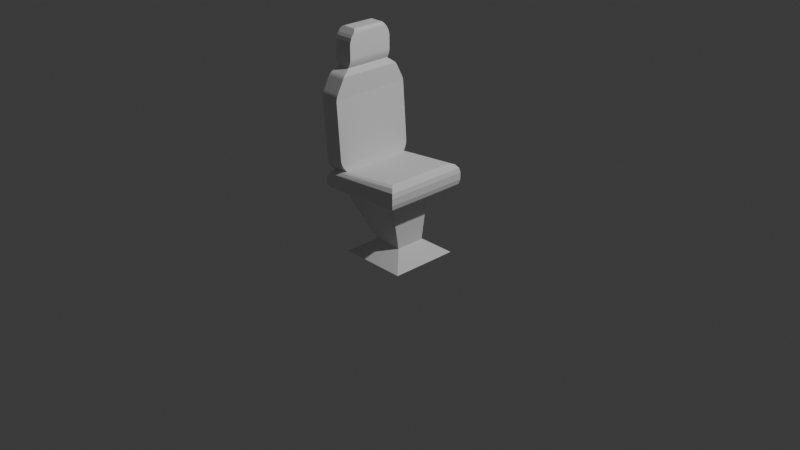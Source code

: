 # Source: chair.blend  (saved by Blender 5.1.30; exported with 4.5.12 LTS)
import bpy
from mathutils import Matrix  # noqa: F401  (used for matrix-valued properties, if any)

bpy.ops.wm.read_factory_settings(use_empty=True)
scene = bpy.context.scene
scene.name = 'Scene'

# ---- collections
col_collection = bpy.data.collections.new('Collection'); scene.collection.children.link(col_collection)
col_collection_2 = bpy.data.collections.new('Collection 2'); scene.collection.children.link(col_collection_2)

# ---- world
world_world = bpy.data.worlds.new('World'); scene.world = world_world
world_world.use_nodes = True; world_world.node_tree.nodes.clear()
_N = world_world.node_tree.nodes; _L = world_world.node_tree.links
n0 = _N.new('ShaderNodeOutputWorld'); n0.name = 'World Output'; n0.location = (200, 100)
n1 = _N.new('ShaderNodeBackground'); n1.name = 'Background'; n1.location = (-200, 100)
n1.inputs[0].default_value = (0.05088, 0.05088, 0.05088, 1.0)
_L.new(n1.outputs[0], n0.inputs[0])
n0.is_active_output = True
world_world.color = (0.05088, 0.05088, 0.05088)
world_world.sun_shadow_jitter_overblur = 0.0

# ---- cameras
cam_camera = bpy.data.cameras.new('Camera')
cam_camera.clip_end = 100.0
cam_camera.ortho_scale = 7.314

# ---- lights
light_light = bpy.data.lights.new('Light', 'POINT')
light_light.energy = 1000.0
light_light.shadow_soft_size = 0.1

# ---- meshes
me_cube_029 = bpy.data.meshes.new('Cube.029')
me_cube_029.from_pydata([(-1.0, -1.0, -1.0), (-1.0, -1.0, 1.0), (-1.0, 1.0, -1.0), (-1.0, 1.0, 1.0), (1.0, -1.0, -1.0), (1.0, -1.0, 1.0), (1.0, 1.0, -1.0), (1.0, 1.0, 1.0), (-1.488, 0.3676, -2.542), (-1.725, -0.5697, -0.1011), (-1.725, 13.08, -2.542), (-1.725, 13.08, -0.1011), (1.483, 0.3676, -2.542), (1.72, -0.5697, -0.1011), (1.72, 13.08, -2.542), (1.72, 13.08, -0.1011), (-1.488, 9.457, -2.542), (-1.725, 10.39, -0.1011), (1.483, 9.457, -2.542), (1.72, 10.39, -0.1011), (-1.725, 10.39, -2.542), (-1.725, -0.5697, -2.542), (1.72, -0.5697, -2.542), (1.72, 10.39, -2.542), (-0.8469, 9.279, -7.449), (-0.8469, 4.113, -7.449), (0.8419, 4.113, -7.449), (0.8419, 9.279, -7.449), (-1.647, 11.73, -8.142), (-1.647, 1.666, -8.142), (1.642, 1.666, -8.142), (1.642, 11.73, -8.142), (-1.45, -0.5268, -0.08922), (-1.172, -0.5268, 11.14), (-1.45, 2.573, -0.08922), (-1.172, 2.573, 11.14), (1.45, -0.5268, -0.08922), (1.172, -0.5268, 11.14), (1.45, 2.573, -0.08922), (1.172, 2.573, 11.14), (-1.718, -0.5268, 0.9658), (-1.718, 2.573, 0.9658), (1.718, 2.573, 0.9658), (1.718, -0.5268, 0.9658), (-1.718, -0.5268, 8.895), (-1.718, 2.573, 8.895), (1.718, 2.573, 8.895), (1.718, -0.5268, 8.895), (-0.7539, -0.5268, 16.1), (-0.7539, 2.573, 16.1), (0.7535, 2.573, 16.1), (0.7535, -0.5268, 16.1), (-1.172, -0.5268, 14.61), (-1.172, 2.573, 14.61), (1.172, -0.5268, 14.61), (1.172, 2.573, 14.61), (-0.2554, -0.8044, 3.199), (-0.7301, -0.8044, 8.271), (-0.2554, 0.1488, 3.199), (-0.7301, 0.1488, 8.271), (0.2469, -0.8044, 3.199), (0.7215, -0.8044, 8.271), (0.2469, 0.1488, 3.199), (0.7215, 0.1488, 8.271), (-0.4098, -0.7265, 12.53), (-0.4098, -0.7265, 13.35), (-0.4098, 0.7265, 12.53), (-0.4098, 0.7265, 13.35), (0.4098, -0.7265, 12.53), (0.4098, -0.7265, 13.35), (0.4098, 0.7265, 12.53), (0.4098, 0.7265, 13.35)], [], [(0, 1, 3, 2), (2, 3, 7, 6), (6, 7, 5, 4), (4, 5, 1, 0), (2, 6, 4, 0), (7, 3, 1, 5), (20, 17, 11, 10), (10, 11, 15, 14), (23, 19, 13, 22), (22, 13, 9, 21), (18, 12, 26, 27), (19, 17, 9, 13), (15, 11, 17, 19), (10, 14, 23, 20), (14, 15, 19, 23), (21, 9, 17, 20), (16, 8, 21, 20), (8, 12, 22, 21), (12, 18, 23, 22), (18, 16, 20, 23), (27, 26, 30, 31), (8, 16, 24, 25), (16, 18, 27, 24), (12, 8, 25, 26), (28, 31, 30, 29), (25, 24, 28, 29), (24, 27, 31, 28), (26, 25, 29, 30), (44, 33, 35, 45), (45, 35, 39, 46), (46, 39, 37, 47), (47, 37, 33, 44), (34, 38, 36, 32), (53, 52, 48, 49), (36, 43, 40, 32), (38, 42, 43, 36), (34, 41, 42, 38), (32, 40, 41, 34), (43, 47, 44, 40), (42, 46, 47, 43), (41, 45, 46, 42), (40, 44, 45, 41), (50, 49, 48, 51), (52, 54, 51, 48), (55, 53, 49, 50), (54, 55, 50, 51), (37, 39, 55, 54), (39, 35, 53, 55), (33, 37, 54, 52), (35, 33, 52, 53), (56, 57, 59, 58), (58, 59, 63, 62), (62, 63, 61, 60), (60, 61, 57, 56), (58, 62, 60, 56), (63, 59, 57, 61), (64, 65, 67, 66), (66, 67, 71, 70), (70, 71, 69, 68), (68, 69, 65, 64), (66, 70, 68, 64), (71, 67, 65, 69)])
_uv = me_cube_029.uv_layers.new(name='UVMap')
_uv.uv.foreach_set('vector', [0.375, 0.0, 0.625, 0.0, 0.625, 0.25, 0.375, 0.25, 0.375, 0.25, 0.625, 0.25, 0.625, 0.5, 0.375, 0.5, 0.375, 0.5, 0.625, 0.5, 0.625, 0.75, 0.375, 0.75, 0.375, 0.75, 0.625, 0.75, 0.625, 1.0, 0.375, 1.0, 0.125, 0.5, 0.375, 0.5, 0.375, 0.75, 0.125, 0.75, 0.625, 0.5, 0.875, 0.5, 0.875, 0.75, 0.625, 0.75, 0.375, 0.2009, 0.625, 0.2009, 0.625, 0.25, 0.375, 0.25, 0.375, 0.25, 0.625, 0.25, 0.625, 0.5, 0.375, 0.5, 0.375, 0.5491, 0.625, 0.5491, 0.625, 0.75, 0.375, 0.75, 0.375, 0.75, 0.625, 0.75, 0.625, 1.0, 0.375, 1.0, 0.3578, 0.5663, 0.3578, 0.7328, 0.3578, 0.7328, 0.3578, 0.5663, 0.625, 0.5491, 0.875, 0.5491, 0.875, 0.75, 0.625, 0.75, 0.625, 0.5, 0.875, 0.5, 0.875, 0.5491, 0.625, 0.5491, 0.125, 0.5, 0.375, 0.5, 0.375, 0.5491, 0.125, 0.5491, 0.375, 0.5, 0.625, 0.5, 0.625, 0.5491, 0.375, 0.5491, 0.375, 0.0, 0.625, 0.0, 0.625, 0.2009, 0.375, 0.2009, 0.1422, 0.5663, 0.1422, 0.7328, 0.125, 0.75, 0.125, 0.5491, 0.1422, 0.7328, 0.3578, 0.7328, 0.375, 0.75, 0.125, 0.75, 0.3578, 0.7328, 0.3578, 0.5663, 0.375, 0.5491, 0.375, 0.75, 0.3578, 0.5663, 0.1422, 0.5663, 0.125, 0.5491, 0.375, 0.5491, 0.3578, 0.5663, 0.3578, 0.7328, 0.3578, 0.7328, 0.3578, 0.5663, 0.1422, 0.7328, 0.1422, 0.5663, 0.1422, 0.5663, 0.1422, 0.7328, 0.1422, 0.5663, 0.3578, 0.5663, 0.3578, 0.5663, 0.1422, 0.5663, 0.3578, 0.7328, 0.1422, 0.7328, 0.1422, 0.7328, 0.3578, 0.7328, 0.1422, 0.5663, 0.3578, 0.5663, 0.3578, 0.7328, 0.1422, 0.7328, 0.1422, 0.7328, 0.1422, 0.5663, 0.1422, 0.5663, 0.1422, 0.7328, 0.1422, 0.5663, 0.3578, 0.5663, 0.3578, 0.5663, 0.1422, 0.5663, 0.3578, 0.7328, 0.1422, 0.7328, 0.1422, 0.7328, 0.3578, 0.7328, 0.5751, 0.0, 0.625, 0.0, 0.625, 0.25, 0.5751, 0.25, 0.5751, 0.25, 0.625, 0.25, 0.625, 0.5, 0.5751, 0.5, 0.5751, 0.5, 0.625, 0.5, 0.625, 0.75, 0.5751, 0.75, 0.5751, 0.75, 0.625, 0.75, 0.625, 1.0, 0.5751, 1.0, 0.125, 0.5, 0.375, 0.5, 0.375, 0.75, 0.125, 0.75, 0.625, 0.25, 0.625, 0.0, 0.625, 0.0, 0.625, 0.25, 0.375, 0.75, 0.409, 0.75, 0.409, 1.0, 0.375, 1.0, 0.375, 0.5, 0.409, 0.5, 0.409, 0.75, 0.375, 0.75, 0.375, 0.25, 0.409, 0.25, 0.409, 0.5, 0.375, 0.5, 0.375, 0.0, 0.409, 0.0, 0.409, 0.25, 0.375, 0.25, 0.409, 0.75, 0.5751, 0.75, 0.5751, 1.0, 0.409, 1.0, 0.409, 0.5, 0.5751, 0.5, 0.5751, 0.75, 0.409, 0.75, 0.409, 0.25, 0.5751, 0.25, 0.5751, 0.5, 0.409, 0.5, 0.409, 0.0, 0.5751, 0.0, 0.5751, 0.25, 0.409, 0.25, 0.625, 0.5, 0.875, 0.5, 0.875, 0.75, 0.625, 0.75, 0.625, 1.0, 0.625, 0.75, 0.625, 0.75, 0.625, 1.0, 0.625, 0.5, 0.625, 0.25, 0.625, 0.25, 0.625, 0.5, 0.625, 0.75, 0.625, 0.5, 0.625, 0.5, 0.625, 0.75, 0.625, 0.75, 0.625, 0.5, 0.625, 0.5, 0.625, 0.75, 0.625, 0.5, 0.625, 0.25, 0.625, 0.25, 0.625, 0.5, 0.625, 1.0, 0.625, 0.75, 0.625, 0.75, 0.625, 1.0, 0.625, 0.25, 0.625, 0.0, 0.625, 0.0, 0.625, 0.25, 0.375, 0.0, 0.625, 0.0, 0.625, 0.25, 0.375, 0.25, 0.375, 0.25, 0.625, 0.25, 0.625, 0.5, 0.375, 0.5, 0.375, 0.5, 0.625, 0.5, 0.625, 0.75, 0.375, 0.75, 0.375, 0.75, 0.625, 0.75, 0.625, 1.0, 0.375, 1.0, 0.125, 0.5, 0.375, 0.5, 0.375, 0.75, 0.125, 0.75, 0.625, 0.5, 0.875, 0.5, 0.875, 0.75, 0.625, 0.75, 0.375, 0.0, 0.625, 0.0, 0.625, 0.25, 0.375, 0.25, 0.375, 0.25, 0.625, 0.25, 0.625, 0.5, 0.375, 0.5, 0.375, 0.5, 0.625, 0.5, 0.625, 0.75, 0.375, 0.75, 0.375, 0.75, 0.625, 0.75, 0.625, 1.0, 0.375, 1.0, 0.125, 0.5, 0.375, 0.5, 0.375, 0.75, 0.125, 0.75, 0.625, 0.5, 0.875, 0.5, 0.875, 0.75, 0.625, 0.75])
me_cube_029.update()
me_cube_001 = bpy.data.meshes.new('Cube.001')
me_cube_001.from_pydata([(-1.0, -1.0, -1.0), (-0.4336, -0.4336, -0.6091), (-1.0, 1.0, -1.0), (-0.4336, 0.4336, -0.6091), (1.0, -1.0, -1.0), (0.4336, -0.4336, -0.6091), (1.0, 1.0, -1.0), (0.4336, 0.4336, -0.6091), (-1.228, -0.9565, 0.879), (-1.228, 0.9565, 0.879), (0.4336, 0.6733, 0.879), (0.4336, -0.6733, 0.879)], [], [(0, 1, 3, 2), (2, 3, 7, 6), (6, 7, 5, 4), (4, 5, 1, 0), (2, 6, 4, 0), (7, 3, 9, 10), (10, 9, 8, 11), (5, 7, 10, 11), (3, 1, 8, 9), (1, 5, 11, 8)])
_uv = me_cube_001.uv_layers.new(name='UVMap')
_uv.uv.foreach_set('vector', [0.375, 0.0, 0.625, 0.0, 0.625, 0.25, 0.375, 0.25, 0.375, 0.25, 0.625, 0.25, 0.625, 0.5, 0.375, 0.5, 0.375, 0.5, 0.625, 0.5, 0.625, 0.75, 0.375, 0.75, 0.375, 0.75, 0.625, 0.75, 0.625, 1.0, 0.375, 1.0, 0.125, 0.5, 0.375, 0.5, 0.375, 0.75, 0.125, 0.75, 0.625, 0.5, 0.625, 0.25, 0.625, 0.25, 0.625, 0.5, 0.625, 0.5, 0.875, 0.5, 0.875, 0.75, 0.625, 0.75, 0.625, 0.75, 0.625, 0.5, 0.625, 0.5, 0.625, 0.75, 0.625, 0.25, 0.625, 0.0, 0.625, 0.0, 0.625, 0.25, 0.625, 1.0, 0.625, 0.75, 0.625, 0.75, 0.625, 1.0])
me_cube_001.update()
me_cube_002 = bpy.data.meshes.new('Cube.002')
me_cube_002.from_pydata([(-1.409, -1.123, -1.0), (-1.644, -1.357, -0.7656), (-1.527, -1.24, -0.9686), (-1.612, -1.326, -0.8828), (-1.409, -1.123, -0.3554), (-1.644, -1.357, -0.5898), (-1.527, -1.24, -0.3868), (-1.612, -1.326, -0.4726), (-1.409, 1.123, -1.0), (-1.644, 1.357, -0.7656), (-1.527, 1.24, -0.9686), (-1.612, 1.326, -0.8828), (-1.409, 1.123, -0.3554), (-1.644, 1.357, -0.5898), (-1.527, 1.24, -0.3868), (-1.612, 1.326, -0.4726), (0.9281, -1.123, -0.8812), (1.163, -1.357, -0.5934), (1.045, -1.24, -0.8427), (1.131, -1.326, -0.7373), (0.9281, -1.123, -0.08972), (1.163, -1.357, -0.3775), (1.045, -1.24, -0.1283), (1.131, -1.326, -0.2336), (0.9281, 1.123, -0.8812), (1.163, 1.357, -0.5934), (1.045, 1.24, -0.8427), (1.131, 1.326, -0.7373), (0.9281, 1.123, -0.08972), (1.163, 1.357, -0.3775), (1.045, 1.24, -0.1283), (1.131, 1.326, -0.2336)], [], [(8, 0, 2, 10), (10, 2, 3, 11), (11, 3, 1, 9), (4, 12, 14, 6), (6, 14, 15, 7), (7, 15, 13, 5), (24, 8, 10, 26), (26, 10, 11, 27), (27, 11, 9, 25), (12, 28, 30, 14), (14, 30, 31, 15), (15, 31, 29, 13), (16, 24, 26, 18), (18, 26, 27, 19), (19, 27, 25, 17), (28, 20, 22, 30), (30, 22, 23, 31), (31, 23, 21, 29), (0, 16, 18, 2), (2, 18, 19, 3), (3, 19, 17, 1), (20, 4, 6, 22), (22, 6, 7, 23), (23, 7, 5, 21), (8, 24, 16, 0), (1, 5, 13, 9), (17, 21, 5, 1), (28, 12, 4, 20), (9, 13, 29, 25), (25, 29, 21, 17)])
_uv = me_cube_002.uv_layers.new(name='UVMap')
_uv.uv.foreach_set('vector', [0.1459, 0.5216, 0.1459, 0.7284, 0.1354, 0.7392, 0.1354, 0.5108, 0.1354, 0.5108, 0.1354, 0.7392, 0.1264, 0.7486, 0.1264, 0.5014, 0.375, 0.25, 0.375, 0.002893, 0.4659, 0.0, 0.4659, 0.25, 0.8541, 0.7284, 0.8541, 0.5216, 0.8646, 0.5108, 0.8646, 0.7392, 0.8646, 0.7392, 0.8646, 0.5108, 0.8736, 0.5014, 0.8736, 0.7486, 0.625, 0.002893, 0.625, 0.25, 0.5341, 0.25, 0.5341, 0.0, 0.3541, 0.5216, 0.1459, 0.5216, 0.1354, 0.5108, 0.3646, 0.5108, 0.3646, 0.5108, 0.1354, 0.5108, 0.1264, 0.5014, 0.397, 0.5007, 0.397, 0.5007, 0.375, 0.25, 0.4659, 0.25, 0.4659, 0.5, 0.8541, 0.5216, 0.6459, 0.5216, 0.6354, 0.5108, 0.8646, 0.5108, 0.8646, 0.5108, 0.6354, 0.5108, 0.603, 0.5007, 0.8736, 0.5014, 0.625, 0.25, 0.603, 0.5007, 0.5341, 0.5, 0.5341, 0.25, 0.3541, 0.7284, 0.3541, 0.5216, 0.3646, 0.5108, 0.3646, 0.7392, 0.3646, 0.7392, 0.3646, 0.5108, 0.397, 0.5007, 0.397, 0.7493, 0.397, 0.7493, 0.397, 0.5007, 0.4659, 0.5, 0.4659, 0.75, 0.6459, 0.5216, 0.6459, 0.7284, 0.6354, 0.7392, 0.6354, 0.5108, 0.6354, 0.5108, 0.6354, 0.7392, 0.603, 0.7493, 0.603, 0.5007, 0.603, 0.5007, 0.603, 0.7493, 0.5341, 0.75, 0.5341, 0.5, 0.1459, 0.7284, 0.3541, 0.7284, 0.3646, 0.7392, 0.1354, 0.7392, 0.1354, 0.7392, 0.3646, 0.7392, 0.397, 0.7493, 0.1264, 0.7486, 0.375, 0.9972, 0.397, 0.7493, 0.4659, 0.75, 0.4659, 1.0, 0.6459, 0.7284, 0.8541, 0.7284, 0.8646, 0.7392, 0.6354, 0.7392, 0.6354, 0.7392, 0.8646, 0.7392, 0.8736, 0.7486, 0.603, 0.7493, 0.603, 0.7493, 0.625, 0.9972, 0.5341, 1.0, 0.5341, 0.75, 0.1459, 0.5216, 0.3541, 0.5216, 0.3541, 0.7284, 0.1459, 0.7284, 0.4659, 0.0, 0.5341, 0.0, 0.5341, 0.25, 0.4659, 0.25, 0.4659, 0.75, 0.5341, 0.75, 0.5341, 1.0, 0.4659, 1.0, 0.6459, 0.5216, 0.8541, 0.5216, 0.8541, 0.7284, 0.6459, 0.7284, 0.4659, 0.25, 0.5341, 0.25, 0.5341, 0.5, 0.4659, 0.5, 0.4659, 0.5, 0.5341, 0.5, 0.5341, 0.75, 0.4659, 0.75])
me_cube_002.update()
me_cube_004 = bpy.data.meshes.new('Cube.004')
me_cube_004.from_pydata([(-1.043, -0.6909, -0.9924), (-1.141, -0.566, 1.441), (-1.043, 0.6909, -0.9924), (-1.141, 0.566, 1.441), (-0.585, -0.6909, -1.002), (-0.8282, -0.566, 1.441), (-0.585, 0.6909, -1.002), (-0.8282, 0.566, 1.441), (-1.068, -0.879, -0.8546), (-1.104, -0.9815, -0.6177), (-1.083, -0.8397, -0.7578), (-1.078, -0.9302, -0.7874), (-1.091, -0.9677, -0.7007), (-1.104, 0.9815, -0.6177), (-1.068, 0.879, -0.8546), (-1.083, 0.8397, -0.7578), (-1.091, 0.9677, -0.7007), (-1.078, 0.9302, -0.7874), (-0.6151, 0.879, -0.7845), (-0.6518, 0.9815, -0.5476), (-0.6301, 0.8397, -0.6877), (-0.6255, 0.9302, -0.7173), (-0.639, 0.9677, -0.6306), (-0.6518, -0.9815, -0.5476), (-0.6151, -0.879, -0.7845), (-0.6301, -0.8397, -0.6877), (-0.639, -0.9677, -0.6306), (-0.6255, -0.9302, -0.7173), (-1.213, -0.9815, 0.7961), (-1.213, -0.9453, 0.9433), (-1.213, -0.9034, 0.8741), (-1.213, -0.9766, 0.8444), (-1.213, -0.9634, 0.8983), (-1.213, 0.9453, 0.9433), (-1.213, 0.9815, 0.7961), (-1.213, 0.9034, 0.8741), (-1.213, 0.9634, 0.8983), (-1.213, 0.9766, 0.8444), (-0.7548, 0.9815, 0.7961), (-0.7548, 0.9453, 0.9433), (-0.7548, 0.9034, 0.8741), (-0.7548, 0.9766, 0.8444), (-0.7548, 0.9634, 0.8983), (-0.7548, -0.9453, 0.9433), (-0.7548, -0.9815, 0.7961), (-0.7548, -0.9034, 0.8741), (-0.7548, -0.9634, 0.8983), (-0.7548, -0.9766, 0.8444), (-1.213, -0.7817, 1.256), (-1.199, -0.7217, 1.326), (-1.213, -0.7125, 1.298), (-1.211, -0.7656, 1.28), (-1.206, -0.7437, 1.306), (-1.199, 0.7217, 1.326), (-1.213, 0.7817, 1.256), (-1.213, 0.7125, 1.298), (-1.206, 0.7437, 1.306), (-1.211, 0.7656, 1.28), (-0.7548, 0.7817, 1.256), (-0.7692, 0.7217, 1.326), (-0.7548, 0.7125, 1.298), (-0.7567, 0.7656, 1.28), (-0.762, 0.7437, 1.306), (-0.7692, -0.7217, 1.326), (-0.7548, -0.7817, 1.256), (-0.7548, -0.7125, 1.298), (-0.762, -0.7437, 1.306), (-0.7567, -0.7656, 1.28), (-1.133, -0.3971, 2.288), (-1.213, -0.46, 2.208), (-1.173, -0.4056, 2.277), (-1.202, -0.4286, 2.248), (-1.213, 0.46, 2.208), (-1.133, 0.3971, 2.288), (-1.202, 0.4286, 2.248), (-1.173, 0.4056, 2.277), (-0.8344, 0.3971, 2.288), (-0.7548, 0.46, 2.208), (-0.7946, 0.4056, 2.277), (-0.7655, 0.4286, 2.248), (-0.7548, -0.46, 2.208), (-0.8344, -0.3971, 2.288), (-0.7655, -0.4286, 2.248), (-0.7946, -0.4056, 2.277), (-1.175, 0.566, 1.505), (-1.213, 0.566, 1.655), (-1.133, 0.566, 1.575), (-1.194, 0.566, 1.55), (-1.208, 0.566, 1.605), (-0.7548, 0.566, 1.655), (-0.793, 0.566, 1.505), (-0.8344, 0.566, 1.575), (-0.7599, 0.566, 1.605), (-0.7739, 0.566, 1.551), (-1.213, -0.566, 1.655), (-1.175, -0.566, 1.505), (-1.133, -0.566, 1.575), (-1.208, -0.566, 1.605), (-1.194, -0.566, 1.55), (-0.793, -0.566, 1.505), (-0.7548, -0.566, 1.655), (-0.8344, -0.566, 1.575), (-0.7739, -0.566, 1.551), (-0.7599, -0.566, 1.605), (-1.213, -0.566, 1.955), (-1.213, -0.4923, 2.167), (-1.213, -0.4472, 2.074), (-1.213, -0.5561, 2.027), (-1.213, -0.5291, 2.105), (-1.213, 0.4923, 2.167), (-1.213, 0.566, 1.955), (-1.213, 0.4472, 2.074), (-1.213, 0.5291, 2.105), (-1.213, 0.5561, 2.027), (-0.7548, -0.4923, 2.167), (-0.7548, -0.566, 1.955), (-0.7548, -0.4472, 2.074), (-0.7548, -0.5291, 2.105), (-0.7548, -0.5561, 2.027), (-0.7548, 0.566, 1.955), (-0.7548, 0.4923, 2.167), (-0.7548, 0.4472, 2.074), (-0.7548, 0.5561, 2.027), (-0.7548, 0.5291, 2.105)], [], [(2, 6, 4, 0), (8, 11, 10), (11, 12, 10), (12, 9, 10), (13, 16, 15), (16, 17, 15), (17, 14, 15), (18, 21, 20), (21, 22, 20), (22, 19, 20), (23, 26, 25), (26, 27, 25), (27, 24, 25), (23, 9, 12, 26), (26, 12, 11, 27), (27, 11, 8, 24), (13, 19, 22, 16), (16, 22, 21, 17), (17, 21, 18, 14), (0, 8, 10, 15, 14, 2), (4, 24, 8, 0), (2, 14, 18, 6), (6, 18, 20, 25, 24, 4), (28, 31, 30), (31, 32, 30), (32, 29, 30), (33, 36, 35), (36, 37, 35), (37, 34, 35), (38, 41, 40), (41, 42, 40), (42, 39, 40), (43, 46, 45), (46, 47, 45), (47, 44, 45), (43, 29, 32, 46), (46, 32, 31, 47), (47, 31, 28, 44), (33, 39, 42, 36), (36, 42, 41, 37), (37, 41, 38, 34), (23, 44, 28, 9), (10, 9, 28, 30, 35, 34, 13, 15), (13, 34, 38, 19), (20, 19, 38, 40, 45, 44, 23, 25), (48, 51, 50), (51, 52, 50), (52, 49, 50), (53, 56, 55), (56, 57, 55), (57, 54, 55), (58, 61, 60), (61, 62, 60), (62, 59, 60), (63, 66, 65), (66, 67, 65), (67, 64, 65), (63, 49, 52, 66), (66, 52, 51, 67), (67, 51, 48, 64), (53, 59, 62, 56), (56, 62, 61, 57), (57, 61, 58, 54), (63, 5, 1, 49), (30, 29, 48, 50, 55, 54, 33, 35), (43, 64, 48, 29), (50, 49, 1, 3, 53, 55), (53, 3, 7, 59), (33, 54, 58, 39), (60, 59, 7, 5, 63, 65), (40, 39, 58, 60, 65, 64, 43, 45), (84, 87, 86), (87, 88, 86), (88, 85, 86), (89, 92, 91), (92, 93, 91), (93, 90, 91), (94, 97, 96), (97, 98, 96), (98, 95, 96), (99, 102, 101), (102, 103, 101), (103, 100, 101), (68, 73, 75, 70), (70, 75, 74, 71), (71, 74, 72, 69), (76, 81, 83, 78), (78, 83, 82, 79), (79, 82, 80, 77), (94, 85, 88, 97), (97, 88, 87, 98), (98, 87, 84, 95), (89, 100, 103, 92), (92, 103, 102, 93), (93, 102, 99, 90), (76, 73, 68, 81), (7, 3, 84, 86, 91, 90), (3, 1, 95, 84), (5, 7, 90, 99), (1, 5, 99, 101, 96, 95), (104, 107, 106), (107, 108, 106), (108, 105, 106), (109, 112, 111), (112, 113, 111), (113, 110, 111), (114, 117, 116), (117, 118, 116), (118, 115, 116), (119, 122, 121), (122, 123, 121), (123, 120, 121), (109, 120, 123, 112), (112, 123, 122, 113), (113, 122, 119, 110), (114, 105, 108, 117), (117, 108, 107, 118), (118, 107, 104, 115), (94, 96, 101, 100, 115, 104), (105, 114, 80, 82, 83, 81, 68, 70, 71, 69), (85, 94, 104, 106, 111, 110), (109, 111, 106, 105, 69, 72), (89, 91, 86, 85, 110, 119), (120, 109, 72, 74, 75, 73, 76, 78, 79, 77), (100, 89, 119, 121, 116, 115), (114, 116, 121, 120, 77, 80)])
_uv = me_cube_004.uv_layers.new(name='UVMap')
_uv.uv.foreach_set('vector', [0.125, 0.5, 0.375, 0.5, 0.375, 0.75, 0.125, 0.75, 0.4289, 0.0, 0.4464, 0.0, 0.4583, 0.01806, 0.4464, 0.0, 0.4583, 0.001749, 0.4583, 0.01806, 0.4583, 0.001749, 0.4583, 0.0, 0.4583, 0.01806, 0.4657, 0.25, 0.4613, 0.25, 0.4583, 0.2319, 0.4613, 0.25, 0.4568, 0.25, 0.4583, 0.2319, 0.4568, 0.25, 0.4532, 0.25, 0.4583, 0.2319, 0.4289, 0.5, 0.4464, 0.5, 0.4583, 0.5181, 0.4464, 0.5, 0.4645, 0.5, 0.4583, 0.5181, 0.4645, 0.5, 0.4786, 0.5, 0.4583, 0.5181, 0.4657, 0.75, 0.4613, 0.75, 0.4583, 0.7319, 0.4613, 0.75, 0.4568, 0.75, 0.4583, 0.7319, 0.4568, 0.75, 0.4532, 0.75, 0.4583, 0.7319, 0.4657, 0.75, 0.4657, 1.0, 0.4613, 1.0, 0.4613, 0.75, 0.4613, 0.75, 0.4613, 1.0, 0.4464, 1.0, 0.4464, 0.75, 0.4464, 0.75, 0.4464, 1.0, 0.4289, 1.0, 0.4289, 0.75, 0.4657, 0.25, 0.4657, 0.5, 0.4613, 0.5, 0.4613, 0.25, 0.4613, 0.25, 0.4613, 0.5, 0.4464, 0.5, 0.4464, 0.25, 0.4464, 0.25, 0.4464, 0.5, 0.4289, 0.5, 0.4289, 0.25, 0.375, 0.0, 0.4289, 0.0, 0.4583, 0.01806, 0.4583, 0.2319, 0.4289, 0.25, 0.375, 0.25, 0.375, 0.75, 0.4289, 0.75, 0.4289, 1.0, 0.375, 1.0, 0.375, 0.25, 0.4289, 0.25, 0.4289, 0.5, 0.375, 0.5, 0.375, 0.5, 0.4289, 0.5, 0.4583, 0.5181, 0.4583, 0.7319, 0.4289, 0.75, 0.375, 0.75, 0.5376, 0.0, 0.5401, 0.0, 0.5417, 0.009943, 0.5401, 0.0, 0.5417, 0.002306, 0.5417, 0.009943, 0.5417, 0.002306, 0.5417, 0.004611, 0.5417, 0.009943, 0.5518, 0.25, 0.5455, 0.25, 0.5417, 0.2401, 0.5455, 0.25, 0.5385, 0.25, 0.5417, 0.2401, 0.5385, 0.25, 0.5327, 0.25, 0.5417, 0.2401, 0.5376, 0.5, 0.5401, 0.5, 0.5417, 0.5099, 0.5401, 0.5, 0.5429, 0.5, 0.5417, 0.5099, 0.5429, 0.5, 0.5453, 0.5, 0.5417, 0.5099, 0.5518, 0.75, 0.5455, 0.75, 0.5417, 0.7401, 0.5455, 0.75, 0.5385, 0.75, 0.5417, 0.7401, 0.5385, 0.75, 0.5327, 0.75, 0.5417, 0.7401, 0.5518, 0.75, 0.5518, 1.0, 0.5455, 1.0, 0.5455, 0.75, 0.5455, 0.75, 0.5455, 1.0, 0.5401, 1.0, 0.5401, 0.75, 0.5401, 0.75, 0.5401, 1.0, 0.5376, 1.0, 0.5376, 0.75, 0.5518, 0.25, 0.5518, 0.5, 0.5455, 0.5, 0.5455, 0.25, 0.5455, 0.25, 0.5455, 0.5, 0.5401, 0.5, 0.5401, 0.25, 0.5401, 0.25, 0.5401, 0.5, 0.5376, 0.5, 0.5376, 0.25, 0.4657, 0.75, 0.5376, 0.75, 0.5376, 1.0, 0.4657, 1.0, 0.4583, 0.01806, 0.4657, 0.0, 0.5376, 0.0, 0.5417, 0.009943, 0.5417, 0.2401, 0.5376, 0.25, 0.4657, 0.25, 0.4583, 0.2319, 0.4657, 0.25, 0.5376, 0.25, 0.5376, 0.5, 0.4657, 0.5, 0.4583, 0.5181, 0.4657, 0.5, 0.5376, 0.5, 0.5417, 0.5099, 0.5417, 0.7401, 0.5376, 0.75, 0.4657, 0.75, 0.4583, 0.7319, 0.5978, 0.0, 0.6016, 0.0, 0.6039, 0.007784, 0.6016, 0.0, 0.6039, 0.002647, 0.6039, 0.007784, 0.6039, 0.002647, 0.6039, 0.006261, 0.6039, 0.007784, 0.6081, 0.25, 0.6055, 0.251, 0.6039, 0.2422, 0.6055, 0.251, 0.6026, 0.2515, 0.6039, 0.2422, 0.6026, 0.2515, 0.6002, 0.2507, 0.6039, 0.2422, 0.5978, 0.5, 0.6016, 0.4989, 0.6039, 0.5078, 0.6016, 0.4989, 0.6059, 0.4961, 0.6039, 0.5078, 0.6059, 0.4961, 0.6095, 0.4921, 0.6039, 0.5078, 0.6081, 0.75, 0.6055, 0.751, 0.6039, 0.7422, 0.6055, 0.751, 0.6026, 0.7516, 0.6039, 0.7422, 0.6026, 0.7516, 0.6002, 0.7509, 0.6039, 0.7422, 0.6081, 0.75, 0.6081, 1.0, 0.6055, 0.999, 0.6055, 0.751, 0.6055, 0.751, 0.6055, 0.999, 0.6016, 0.999, 0.6016, 0.7511, 0.6016, 0.7511, 0.6016, 0.999, 0.5978, 1.0, 0.5978, 0.75, 0.6081, 0.25, 0.6081, 0.5, 0.6055, 0.499, 0.6055, 0.251, 0.6055, 0.251, 0.6055, 0.499, 0.6016, 0.4989, 0.6016, 0.251, 0.6016, 0.251, 0.6016, 0.4989, 0.5978, 0.5, 0.5978, 0.25, 0.6081, 0.75, 0.625, 0.75, 0.625, 1.0, 0.6081, 1.0, 0.5417, 0.009943, 0.5518, 0.0, 0.5978, 0.0, 0.6039, 0.007784, 0.6039, 0.2422, 0.5978, 0.25, 0.5518, 0.25, 0.5417, 0.2401, 0.5518, 0.75, 0.5978, 0.75, 0.5978, 1.0, 0.5518, 1.0, 0.6039, 0.007784, 0.6081, 0.0, 0.625, 0.0, 0.625, 0.25, 0.6081, 0.25, 0.6039, 0.2422, 0.6081, 0.25, 0.625, 0.25, 0.625, 0.5, 0.6081, 0.5, 0.5518, 0.25, 0.5978, 0.25, 0.5978, 0.5, 0.5518, 0.5, 0.6039, 0.5078, 0.6081, 0.5, 0.625, 0.5, 0.625, 0.75, 0.6081, 0.75, 0.6039, 0.7422, 0.5417, 0.5099, 0.5518, 0.5, 0.5978, 0.5, 0.6039, 0.5078, 0.6039, 0.7422, 0.5978, 0.75, 0.5518, 0.75, 0.5417, 0.7401, 0.625, 0.25, 0.625, 0.25, 0.625, 0.2935, 0.625, 0.25, 0.625, 0.25, 0.625, 0.2935, 0.625, 0.25, 0.625, 0.25, 0.625, 0.2935, 0.625, 0.5, 0.625, 0.5, 0.625, 0.4565, 0.625, 0.5, 0.625, 0.5, 0.625, 0.4565, 0.625, 0.5, 0.625, 0.5, 0.625, 0.4565, 0.625, 1.0, 0.625, 0.9973, 0.625, 0.9565, 0.625, 0.9973, 0.625, 1.0, 0.625, 0.9565, 0.625, 1.0, 0.625, 1.0, 0.625, 0.9565, 0.625, 0.75, 0.625, 0.75, 0.625, 0.7935, 0.625, 0.75, 0.625, 0.75, 0.625, 0.7935, 0.625, 0.75, 0.625, 0.75, 0.625, 0.7935, 0.8315, 0.75, 0.8315, 0.5, 0.875, 0.5, 0.875, 0.75, 0.625, 0.0, 0.625, 0.2609, 0.625, 0.2519, 0.625, 0.0, 0.625, 0.0, 0.625, 0.2519, 0.625, 0.25, 0.625, 0.0, 0.654, 0.4855, 0.654, 0.7645, 0.6395, 0.759, 0.6395, 0.491, 0.6395, 0.491, 0.6395, 0.759, 0.625, 0.7519, 0.625, 0.4981, 0.625, 0.4981, 0.625, 0.7519, 0.625, 0.75, 0.625, 0.5, 0.625, 0.0, 0.625, 0.25, 0.625, 0.25, 0.625, 0.0, 0.625, 0.0, 0.625, 0.25, 0.625, 0.25, 0.625, 0.0, 0.625, 0.0, 0.625, 0.25, 0.625, 0.25, 0.625, 0.0, 0.625, 0.5, 0.625, 0.75, 0.625, 0.75, 0.625, 0.5, 0.625, 0.5, 0.625, 0.75, 0.625, 0.75, 0.625, 0.5, 0.625, 0.5, 0.625, 0.75, 0.625, 0.75, 0.625, 0.5, 0.654, 0.4855, 0.8315, 0.5, 0.8315, 0.75, 0.654, 0.7645, 0.625, 0.5, 0.625, 0.25, 0.625, 0.25, 0.625, 0.2935, 0.625, 0.4565, 0.625, 0.5, 0.625, 0.25, 0.625, 0.0, 0.625, 0.0, 0.625, 0.25, 0.625, 0.75, 0.625, 0.5, 0.625, 0.5, 0.625, 0.75, 0.625, 1.0, 0.625, 0.75, 0.625, 0.75, 0.625, 0.7935, 0.625, 0.9565, 0.625, 1.0, 0.625, 0.0, 0.625, 0.0, 0.625, 0.02623, 0.625, 0.0, 0.625, 0.00813, 0.625, 0.02623, 0.625, 0.00813, 0.625, 0.01626, 0.625, 0.02623, 0.625, 0.25, 0.625, 0.25, 0.625, 0.2238, 0.625, 0.25, 0.6242, 0.2493, 0.625, 0.2238, 0.6242, 0.2493, 0.6222, 0.2476, 0.625, 0.2238, 0.625, 0.75, 0.625, 0.75, 0.625, 0.7238, 0.625, 0.75, 0.6235, 0.7515, 0.625, 0.7238, 0.6235, 0.7515, 0.6208, 0.7542, 0.625, 0.7238, 0.625, 0.5, 0.625, 0.5, 0.625, 0.5262, 0.625, 0.5, 0.625, 0.5, 0.625, 0.5262, 0.625, 0.5, 0.625, 0.5, 0.625, 0.5262, 0.625, 0.25, 0.625, 0.5, 0.625, 0.5, 0.625, 0.25, 0.625, 0.25, 0.625, 0.5, 0.625, 0.5, 0.625, 0.25, 0.625, 0.25, 0.625, 0.5, 0.625, 0.5, 0.625, 0.25, 0.625, 0.75, 0.625, 1.0, 0.625, 1.0, 0.625, 0.75, 0.625, 0.75, 0.625, 1.0, 0.625, 1.0, 0.625, 0.75, 0.625, 0.75, 0.625, 1.0, 0.625, 1.0, 0.625, 0.75, 0.625, 1.0, 0.625, 0.9565, 0.625, 0.7935, 0.625, 0.75, 0.625, 0.75, 0.625, 1.0, 0.625, 1.0, 0.625, 0.75, 0.625, 0.75, 0.625, 0.7519, 0.6395, 0.759, 0.654, 0.7645, 0.625, 0.9565, 0.625, 0.9783, 0.625, 0.9942, 0.625, 1.0, 0.625, 0.25, 0.625, 0.0, 0.625, 0.0, 0.625, 0.02623, 0.625, 0.2238, 0.625, 0.25, 0.625, 0.25, 0.625, 0.2238, 0.625, 0.02623, 0.625, 0.0, 0.625, 0.0, 0.625, 0.25, 0.625, 0.5, 0.625, 0.4565, 0.625, 0.2935, 0.625, 0.25, 0.625, 0.25, 0.625, 0.5, 0.625, 0.5, 0.625, 0.25, 0.625, 0.25, 0.625, 0.2519, 0.625, 0.2609, 0.625, 0.2935, 0.654, 0.4855, 0.6395, 0.491, 0.625, 0.4981, 0.625, 0.5, 0.625, 0.75, 0.625, 0.5, 0.625, 0.5, 0.625, 0.5262, 0.625, 0.7238, 0.625, 0.75, 0.625, 0.75, 0.625, 0.7238, 0.625, 0.5262, 0.625, 0.5, 0.625, 0.5, 0.625, 0.75])
me_cube_004.update()
me_cube_005 = bpy.data.meshes.new('Cube.005')
me_cube_005.from_pydata([(0.4083, -0.43, -1.121), (-0.02841, -1.0, 0.8715), (0.4083, 0.43, -1.121), (-0.02841, 1.0, 0.8715), (2.401, -0.43, -1.051), (1.964, -1.0, 0.9411), (2.401, 0.43, -1.051), (1.964, 1.0, 0.9411)], [], [(0, 1, 3, 2), (2, 3, 7, 6), (6, 7, 5, 4), (4, 5, 1, 0), (2, 6, 4, 0), (7, 3, 1, 5)])
_uv = me_cube_005.uv_layers.new(name='UVMap')
_uv.uv.foreach_set('vector', [0.375, 0.0, 0.625, 0.0, 0.625, 0.25, 0.375, 0.25, 0.375, 0.25, 0.625, 0.25, 0.625, 0.5, 0.375, 0.5, 0.375, 0.5, 0.625, 0.5, 0.625, 0.75, 0.375, 0.75, 0.375, 0.75, 0.625, 0.75, 0.625, 1.0, 0.375, 1.0, 0.125, 0.5, 0.375, 0.5, 0.375, 0.75, 0.125, 0.75, 0.625, 0.5, 0.875, 0.5, 0.875, 0.75, 0.625, 0.75])
me_cube_005.update()
me_cube_006 = bpy.data.meshes.new('Cube.006')
me_cube_006.from_pydata([(-1.0, -1.0, -1.0), (-1.0, -1.0, 1.0), (-1.0, 1.0, -1.0), (-1.0, 1.0, 1.0), (1.0, -1.0, -1.0), (1.0, -1.0, 1.0), (1.0, 1.0, -1.0), (1.0, 1.0, 1.0)], [], [(0, 1, 3, 2), (2, 3, 7, 6), (6, 7, 5, 4), (4, 5, 1, 0), (2, 6, 4, 0), (7, 3, 1, 5)])
_uv = me_cube_006.uv_layers.new(name='UVMap')
_uv.uv.foreach_set('vector', [0.375, 0.0, 0.625, 0.0, 0.625, 0.25, 0.375, 0.25, 0.375, 0.25, 0.625, 0.25, 0.625, 0.5, 0.375, 0.5, 0.375, 0.5, 0.625, 0.5, 0.625, 0.75, 0.375, 0.75, 0.375, 0.75, 0.625, 0.75, 0.625, 1.0, 0.375, 1.0, 0.125, 0.5, 0.375, 0.5, 0.375, 0.75, 0.125, 0.75, 0.625, 0.5, 0.875, 0.5, 0.875, 0.75, 0.625, 0.75])
me_cube_006.update()

# ---- objects
ob_light = bpy.data.objects.new('Light', light_light)
ob_camera = bpy.data.objects.new('Camera', cam_camera)
ob_blockout_chair = bpy.data.objects.new('blockout_chair', me_cube_029)
ob_base = bpy.data.objects.new('Base', me_cube_001)
ob_seat = bpy.data.objects.new('seat', me_cube_002)
ob_cube = bpy.data.objects.new('Cube', me_cube_004)
ob_cube_001 = bpy.data.objects.new('Cube.001', me_cube_005)
ob_cube_002 = bpy.data.objects.new('Cube.002', me_cube_006)

# ---- transforms, parenting, visibility, modifiers, constraints
ob_light.location = (4.076, 1.005, 5.904)
ob_light.rotation_euler = (0.6503, 0.05522, 1.866)
ob_light.lock_rotations_4d = False
ob_light.empty_display_type = 'ARROWS'
ob_light.color = (0.0, 0.0, 0.0, 0.0)
ob_light.lineart.crease_threshold = 0.0
ob_camera.location = (7.359, -6.926, 4.958)
ob_camera.rotation_euler = (1.109, 0.0, 0.8149)
ob_camera.lock_rotations_4d = False
ob_camera.empty_display_type = 'ARROWS'
ob_camera.color = (0.0, 0.0, 0.0, 0.0)
ob_camera.display_type = 'WIRE'
ob_camera.lineart.crease_threshold = 0.0
ob_blockout_chair.location = (-0.4716, -5.85, 0.7694)
ob_blockout_chair.rotation_euler = (0.0, -0.0, -1.571)
ob_blockout_chair.scale = (0.3351, 0.07774, 0.09511)
ob_base.location = (0.0, 0.0, 0.0)
ob_base.scale = (0.3718, 0.3718, 0.3718)
ob_seat.location = (0.0, 0.0, 0.628)
ob_seat.scale = (0.3418, 0.3418, 0.3418)
ob_cube.location = (-0.07005, 0.0, 0.8905)
ob_cube.scale = (0.4503, 0.4503, 0.4503)
ob_cube_001.location = (-0.632, 0.0, 1.136)
ob_cube_001.scale = (0.06144, 0.1539, 0.1539)
ob_cube_002.location = (-0.6109, 0.0, 1.77)
ob_cube_002.scale = (0.01419, 0.03633, 0.03633)

# ---- collection membership
col_collection.objects.link(ob_light)
col_collection.objects.link(ob_camera)
col_collection.objects.link(ob_blockout_chair)
col_collection.objects.link(ob_base)
col_collection.objects.link(ob_seat)
col_collection.objects.link(ob_cube)
col_collection.objects.link(ob_cube_001)
col_collection.objects.link(ob_cube_002)

# ---- scene / render settings (as saved in the file)
scene.camera = ob_camera
scene.frame_start = 1; scene.frame_end = 250; scene.frame_set(26)
scene.render.engine = 'BLENDER_EEVEE_NEXT'
scene.render.bake_bias = 0.0
scene.render.bake_samples = 0
scene.cycles.sampling_pattern = 'TABULATED_SOBOL'
scene.eevee.use_volume_custom_range = False
bpy.context.view_layer.update()
